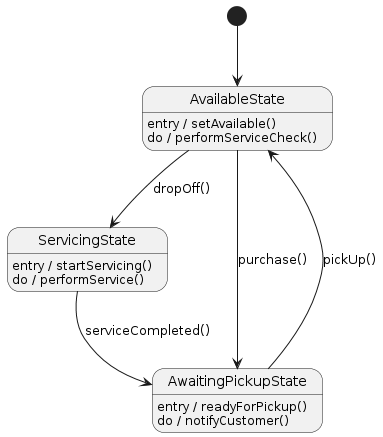

The diagram above was rendered by PlantUML. Its source (embedded in the PNG):
@startuml
[*] --> AvailableState

AvailableState : entry / setAvailable()
AvailableState : do / performServiceCheck()

AvailableState --> ServicingState : dropOff()
AvailableState --> AwaitingPickupState : purchase()

ServicingState : entry / startServicing()
ServicingState : do / performService()
ServicingState --> AwaitingPickupState : serviceCompleted()

AwaitingPickupState : entry / readyForPickup()
AwaitingPickupState : do / notifyCustomer()
AwaitingPickupState --> AvailableState : pickUp()
@enduml